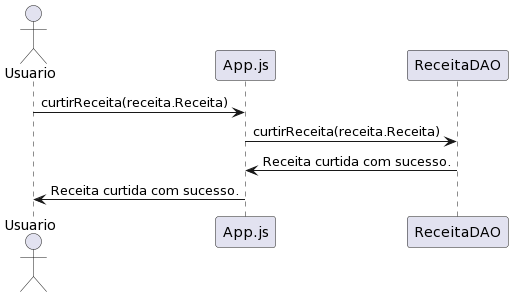

The diagram above was rendered by PlantUML. Its source (embedded in the PNG):
@startuml
actor Usuario
participant Usuario




Usuario -> App.js : curtirReceita(receita.Receita)
App.js -> ReceitaDAO : curtirReceita(receita.Receita)
ReceitaDAO -> App.js : Receita curtida com sucesso.
App.js -> Usuario : Receita curtida com sucesso.
@enduml